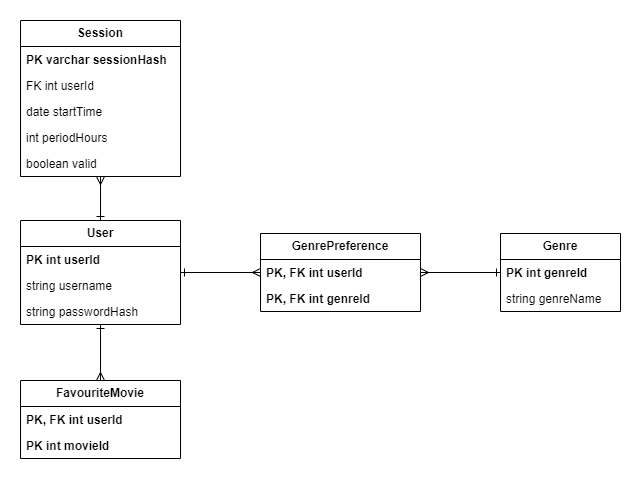

The diagram above was exported from draw.io. Its source (the exported page's mxGraphModel, read from the mxfile embedded in the PNG):
<mxGraphModel dx="1114" dy="1747" grid="1" gridSize="10" guides="1" tooltips="1" connect="1" arrows="1" fold="1" page="1" pageScale="1" pageWidth="827" pageHeight="1169" math="0" shadow="0">
  <root>
    <mxCell id="0" />
    <mxCell id="1" parent="0" />
    <mxCell id="VdYg5puIk6qRpOWyosWv-50" style="edgeStyle=orthogonalEdgeStyle;rounded=0;orthogonalLoop=1;jettySize=auto;html=1;entryX=0.5;entryY=0;entryDx=0;entryDy=0;endArrow=ERmany;endFill=0;startArrow=ERone;startFill=0;" parent="1" source="VdYg5puIk6qRpOWyosWv-32" target="VdYg5puIk6qRpOWyosWv-47" edge="1">
      <mxGeometry relative="1" as="geometry" />
    </mxCell>
    <mxCell id="VdYg5puIk6qRpOWyosWv-52" style="edgeStyle=orthogonalEdgeStyle;rounded=0;orthogonalLoop=1;jettySize=auto;html=1;startArrow=ERone;startFill=0;endArrow=ERmany;endFill=0;" parent="1" source="VdYg5puIk6qRpOWyosWv-32" target="VdYg5puIk6qRpOWyosWv-39" edge="1">
      <mxGeometry relative="1" as="geometry" />
    </mxCell>
    <mxCell id="VdYg5puIk6qRpOWyosWv-32" value="&lt;span style=&quot;font-weight: 700;&quot;&gt;User&lt;/span&gt;" style="swimlane;fontStyle=0;childLayout=stackLayout;horizontal=1;startSize=26;fillColor=none;horizontalStack=0;resizeParent=1;resizeParentMax=0;resizeLast=0;collapsible=1;marginBottom=0;whiteSpace=wrap;html=1;" parent="1" vertex="1">
      <mxGeometry x="40" y="160" width="160" height="104" as="geometry" />
    </mxCell>
    <mxCell id="VdYg5puIk6qRpOWyosWv-33" value="&lt;b&gt;PK int userId&lt;/b&gt;" style="text;strokeColor=none;fillColor=none;align=left;verticalAlign=top;spacingLeft=4;spacingRight=4;overflow=hidden;rotatable=0;points=[[0,0.5],[1,0.5]];portConstraint=eastwest;whiteSpace=wrap;html=1;" parent="VdYg5puIk6qRpOWyosWv-32" vertex="1">
      <mxGeometry y="26" width="160" height="26" as="geometry" />
    </mxCell>
    <mxCell id="VdYg5puIk6qRpOWyosWv-34" value="string username" style="text;strokeColor=none;fillColor=none;align=left;verticalAlign=top;spacingLeft=4;spacingRight=4;overflow=hidden;rotatable=0;points=[[0,0.5],[1,0.5]];portConstraint=eastwest;whiteSpace=wrap;html=1;" parent="VdYg5puIk6qRpOWyosWv-32" vertex="1">
      <mxGeometry y="52" width="160" height="26" as="geometry" />
    </mxCell>
    <mxCell id="VdYg5puIk6qRpOWyosWv-35" value="string passwordHash" style="text;strokeColor=none;fillColor=none;align=left;verticalAlign=top;spacingLeft=4;spacingRight=4;overflow=hidden;rotatable=0;points=[[0,0.5],[1,0.5]];portConstraint=eastwest;whiteSpace=wrap;html=1;" parent="VdYg5puIk6qRpOWyosWv-32" vertex="1">
      <mxGeometry y="78" width="160" height="26" as="geometry" />
    </mxCell>
    <mxCell id="VdYg5puIk6qRpOWyosWv-53" style="edgeStyle=orthogonalEdgeStyle;rounded=0;orthogonalLoop=1;jettySize=auto;html=1;startArrow=ERone;startFill=0;endArrow=ERmany;endFill=0;" parent="1" source="VdYg5puIk6qRpOWyosWv-36" target="VdYg5puIk6qRpOWyosWv-39" edge="1">
      <mxGeometry relative="1" as="geometry" />
    </mxCell>
    <mxCell id="VdYg5puIk6qRpOWyosWv-36" value="&lt;span style=&quot;font-weight: 700;&quot;&gt;Genre&lt;/span&gt;" style="swimlane;fontStyle=0;childLayout=stackLayout;horizontal=1;startSize=26;fillColor=none;horizontalStack=0;resizeParent=1;resizeParentMax=0;resizeLast=0;collapsible=1;marginBottom=0;whiteSpace=wrap;html=1;" parent="1" vertex="1">
      <mxGeometry x="520" y="173" width="120" height="78" as="geometry" />
    </mxCell>
    <mxCell id="VdYg5puIk6qRpOWyosWv-37" value="&lt;b&gt;PK int genreId&lt;/b&gt;" style="text;strokeColor=none;fillColor=none;align=left;verticalAlign=top;spacingLeft=4;spacingRight=4;overflow=hidden;rotatable=0;points=[[0,0.5],[1,0.5]];portConstraint=eastwest;whiteSpace=wrap;html=1;" parent="VdYg5puIk6qRpOWyosWv-36" vertex="1">
      <mxGeometry y="26" width="120" height="26" as="geometry" />
    </mxCell>
    <mxCell id="VdYg5puIk6qRpOWyosWv-38" value="string genreName" style="text;strokeColor=none;fillColor=none;align=left;verticalAlign=top;spacingLeft=4;spacingRight=4;overflow=hidden;rotatable=0;points=[[0,0.5],[1,0.5]];portConstraint=eastwest;whiteSpace=wrap;html=1;" parent="VdYg5puIk6qRpOWyosWv-36" vertex="1">
      <mxGeometry y="52" width="120" height="26" as="geometry" />
    </mxCell>
    <mxCell id="VdYg5puIk6qRpOWyosWv-39" value="&lt;span style=&quot;font-weight: 700;&quot;&gt;GenrePreference&lt;/span&gt;" style="swimlane;fontStyle=0;childLayout=stackLayout;horizontal=1;startSize=26;fillColor=none;horizontalStack=0;resizeParent=1;resizeParentMax=0;resizeLast=0;collapsible=1;marginBottom=0;whiteSpace=wrap;html=1;" parent="1" vertex="1">
      <mxGeometry x="280" y="173" width="160" height="78" as="geometry" />
    </mxCell>
    <mxCell id="VdYg5puIk6qRpOWyosWv-40" value="&lt;b&gt;PK, FK int userId&lt;/b&gt;" style="text;strokeColor=none;fillColor=none;align=left;verticalAlign=top;spacingLeft=4;spacingRight=4;overflow=hidden;rotatable=0;points=[[0,0.5],[1,0.5]];portConstraint=eastwest;whiteSpace=wrap;html=1;" parent="VdYg5puIk6qRpOWyosWv-39" vertex="1">
      <mxGeometry y="26" width="160" height="26" as="geometry" />
    </mxCell>
    <mxCell id="VdYg5puIk6qRpOWyosWv-41" value="&lt;b&gt;PK, FK int genreId&lt;/b&gt;" style="text;strokeColor=none;fillColor=none;align=left;verticalAlign=top;spacingLeft=4;spacingRight=4;overflow=hidden;rotatable=0;points=[[0,0.5],[1,0.5]];portConstraint=eastwest;whiteSpace=wrap;html=1;" parent="VdYg5puIk6qRpOWyosWv-39" vertex="1">
      <mxGeometry y="52" width="160" height="26" as="geometry" />
    </mxCell>
    <mxCell id="VdYg5puIk6qRpOWyosWv-47" value="&lt;span style=&quot;font-weight: 700;&quot;&gt;FavouriteMovie&lt;/span&gt;" style="swimlane;fontStyle=0;childLayout=stackLayout;horizontal=1;startSize=26;fillColor=none;horizontalStack=0;resizeParent=1;resizeParentMax=0;resizeLast=0;collapsible=1;marginBottom=0;whiteSpace=wrap;html=1;" parent="1" vertex="1">
      <mxGeometry x="40" y="320" width="160" height="78" as="geometry" />
    </mxCell>
    <mxCell id="VdYg5puIk6qRpOWyosWv-48" value="&lt;b&gt;PK, FK int userId&lt;/b&gt;" style="text;strokeColor=none;fillColor=none;align=left;verticalAlign=top;spacingLeft=4;spacingRight=4;overflow=hidden;rotatable=0;points=[[0,0.5],[1,0.5]];portConstraint=eastwest;whiteSpace=wrap;html=1;" parent="VdYg5puIk6qRpOWyosWv-47" vertex="1">
      <mxGeometry y="26" width="160" height="26" as="geometry" />
    </mxCell>
    <mxCell id="VdYg5puIk6qRpOWyosWv-49" value="&lt;b&gt;PK int movieId&lt;/b&gt;" style="text;strokeColor=none;fillColor=none;align=left;verticalAlign=top;spacingLeft=4;spacingRight=4;overflow=hidden;rotatable=0;points=[[0,0.5],[1,0.5]];portConstraint=eastwest;whiteSpace=wrap;html=1;" parent="VdYg5puIk6qRpOWyosWv-47" vertex="1">
      <mxGeometry y="52" width="160" height="26" as="geometry" />
    </mxCell>
    <mxCell id="VdYg5puIk6qRpOWyosWv-70" style="edgeStyle=orthogonalEdgeStyle;rounded=0;orthogonalLoop=1;jettySize=auto;html=1;endArrow=ERone;endFill=0;startArrow=ERmany;startFill=0;" parent="1" source="VdYg5puIk6qRpOWyosWv-65" target="VdYg5puIk6qRpOWyosWv-32" edge="1">
      <mxGeometry relative="1" as="geometry" />
    </mxCell>
    <mxCell id="VdYg5puIk6qRpOWyosWv-65" value="&lt;b&gt;Session&lt;/b&gt;" style="swimlane;fontStyle=0;childLayout=stackLayout;horizontal=1;startSize=26;fillColor=none;horizontalStack=0;resizeParent=1;resizeParentMax=0;resizeLast=0;collapsible=1;marginBottom=0;whiteSpace=wrap;html=1;" parent="1" vertex="1">
      <mxGeometry x="40" y="-40" width="160" height="156" as="geometry" />
    </mxCell>
    <mxCell id="VdYg5puIk6qRpOWyosWv-66" value="&lt;b&gt;PK varchar sessionHash&lt;/b&gt;" style="text;strokeColor=none;fillColor=none;align=left;verticalAlign=top;spacingLeft=4;spacingRight=4;overflow=hidden;rotatable=0;points=[[0,0.5],[1,0.5]];portConstraint=eastwest;whiteSpace=wrap;html=1;" parent="VdYg5puIk6qRpOWyosWv-65" vertex="1">
      <mxGeometry y="26" width="160" height="26" as="geometry" />
    </mxCell>
    <mxCell id="VdYg5puIk6qRpOWyosWv-67" value="FK int userId" style="text;strokeColor=none;fillColor=none;align=left;verticalAlign=top;spacingLeft=4;spacingRight=4;overflow=hidden;rotatable=0;points=[[0,0.5],[1,0.5]];portConstraint=eastwest;whiteSpace=wrap;html=1;" parent="VdYg5puIk6qRpOWyosWv-65" vertex="1">
      <mxGeometry y="52" width="160" height="26" as="geometry" />
    </mxCell>
    <mxCell id="VdYg5puIk6qRpOWyosWv-68" value="date startTime" style="text;strokeColor=none;fillColor=none;align=left;verticalAlign=top;spacingLeft=4;spacingRight=4;overflow=hidden;rotatable=0;points=[[0,0.5],[1,0.5]];portConstraint=eastwest;whiteSpace=wrap;html=1;" parent="VdYg5puIk6qRpOWyosWv-65" vertex="1">
      <mxGeometry y="78" width="160" height="26" as="geometry" />
    </mxCell>
    <mxCell id="VdYg5puIk6qRpOWyosWv-71" value="int periodHours" style="text;strokeColor=none;fillColor=none;align=left;verticalAlign=top;spacingLeft=4;spacingRight=4;overflow=hidden;rotatable=0;points=[[0,0.5],[1,0.5]];portConstraint=eastwest;whiteSpace=wrap;html=1;" parent="VdYg5puIk6qRpOWyosWv-65" vertex="1">
      <mxGeometry y="104" width="160" height="26" as="geometry" />
    </mxCell>
    <mxCell id="VdYg5puIk6qRpOWyosWv-69" value="boolean valid" style="text;strokeColor=none;fillColor=none;align=left;verticalAlign=top;spacingLeft=4;spacingRight=4;overflow=hidden;rotatable=0;points=[[0,0.5],[1,0.5]];portConstraint=eastwest;whiteSpace=wrap;html=1;" parent="VdYg5puIk6qRpOWyosWv-65" vertex="1">
      <mxGeometry y="130" width="160" height="26" as="geometry" />
    </mxCell>
  </root>
</mxGraphModel>